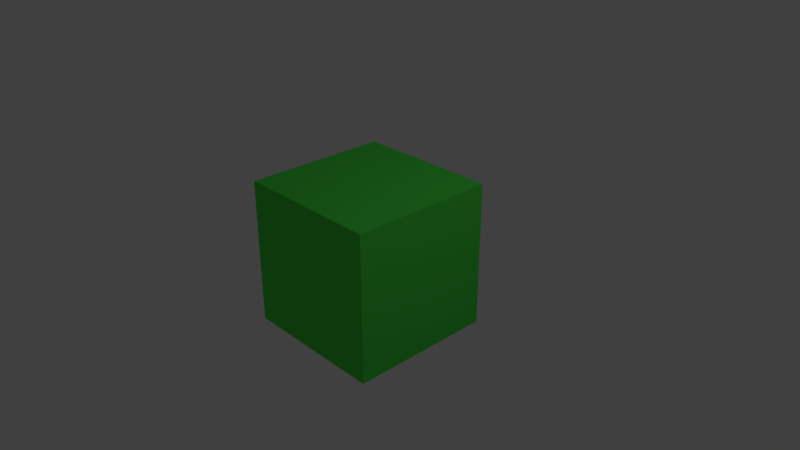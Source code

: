 # Source: can.blend  (saved by Blender 2.78.0; exported with 4.5.12 LTS)
import bpy
from mathutils import Matrix  # noqa: F401  (used for matrix-valued properties, if any)

bpy.ops.wm.read_factory_settings(use_empty=True)
scene = bpy.context.scene
scene.name = 'Scene'

# ---- collections
col_collection_1 = bpy.data.collections.new('Collection 1'); scene.collection.children.link(col_collection_1)

# ---- materials (node trees are filled in below, after node groups)
mat_material = bpy.data.materials.new('Material')
mat_material.alpha_threshold = 0.0
mat_material.use_transparent_shadow = False
mat_material.diffuse_color = (0.07783, 0.8, 0.07313, 1.0)
mat_material.roughness = 0.5
mat_material.line_color = (0.0, 0.0, 0.0, 1.0)

# ---- material node trees

# ---- world
world_world = bpy.data.worlds.new('World'); scene.world = world_world
world_world.color = (0.05088, 0.05088, 0.05088)
world_world.use_sun_shadow = False
world_world.sun_shadow_jitter_overblur = 0.0
world_world.cycles.sampling_method = 'MANUAL'

# ---- cameras
cam_camera = bpy.data.cameras.new('Camera')
cam_camera.clip_end = 100.0
cam_camera.lens = 35.0
cam_camera.sensor_width = 32.0
cam_camera.sensor_height = 18.0
cam_camera.ortho_scale = 7.314
cam_camera.dof.focus_distance = 0.0
cam_camera.dof.aperture_fstop = 128.0

# ---- lights
light_lamp = bpy.data.lights.new('Lamp', 'POINT')
light_lamp.transmission_factor = 0.0
light_lamp.cutoff_distance = 30.0
light_lamp.energy = 100.0
light_lamp.shadow_buffer_clip_start = 1.001
light_lamp.shadow_soft_size = 0.1
light_lamp.shadow_maximum_resolution = 0.006
light_lamp.use_absolute_resolution = True

# ---- meshes
me_cube = bpy.data.meshes.new('Cube')
me_cube.from_pydata([(1.0, 1.0, -1.0), (1.0, -1.0, -1.0), (-1.0, -1.0, -1.0), (-1.0, 1.0, -1.0), (1.0, 1.0, 1.0), (1.0, -1.0, 1.0), (-1.0, -1.0, 1.0), (-1.0, 1.0, 1.0)], [], [(0, 1, 2, 3), (4, 7, 6, 5), (0, 4, 5, 1), (1, 5, 6, 2), (2, 6, 7, 3), (4, 0, 3, 7)])
me_cube.materials.append(mat_material)
me_cube.use_remesh_preserve_volume = False
me_cube.use_remesh_preserve_attributes = False
me_cube.use_mirror_vertex_groups = False
me_cube.update()

# ---- objects
ob_cube = bpy.data.objects.new('Cube', me_cube)
ob_lamp = bpy.data.objects.new('Lamp', light_lamp)
ob_camera = bpy.data.objects.new('Camera', cam_camera)

# ---- transforms, parenting, visibility, modifiers, constraints
ob_cube.location = (0.0, 0.0, 0.0)
ob_cube.lock_rotations_4d = False
ob_cube.empty_display_type = 'ARROWS'
ob_cube.lineart.crease_threshold = 0.0
ob_lamp.location = (4.076, 1.005, 5.904)
ob_lamp.rotation_euler = (0.6503, 0.05522, 1.866)
ob_lamp.lock_rotations_4d = False
ob_lamp.empty_display_type = 'ARROWS'
ob_lamp.color = (0.0, 0.0, 0.0, 0.0)
ob_lamp.lineart.crease_threshold = 0.0
ob_camera.location = (7.481, -6.508, 5.344)
ob_camera.rotation_euler = (1.109, 0.0, 0.8149)
ob_camera.lock_rotations_4d = False
ob_camera.empty_display_type = 'ARROWS'
ob_camera.color = (0.0, 0.0, 0.0, 0.0)
ob_camera.display_type = 'WIRE'
ob_camera.lineart.crease_threshold = 0.0

# ---- collection membership
col_collection_1.objects.link(ob_cube)
col_collection_1.objects.link(ob_lamp)
col_collection_1.objects.link(ob_camera)

# ---- scene / render settings (as saved in the file)
scene.camera = ob_camera
scene.frame_start = 1; scene.frame_end = 250; scene.frame_set(1)
scene.render.engine = 'BLENDER_EEVEE_NEXT'
scene.render.resolution_percentage = 50
scene.render.dither_intensity = 0.0
scene.cycles.use_denoising = False
scene.cycles.samples = 128
scene.cycles.sampling_pattern = 'TABULATED_SOBOL'
scene.cycles.light_sampling_threshold = 0.0
scene.cycles.use_adaptive_sampling = False
scene.cycles.use_light_tree = False
scene.cycles.blur_glossy = 0.0
scene.cycles.sample_clamp_indirect = 0.0
scene.view_settings.view_transform = 'Standard'
bpy.context.view_layer.update()
